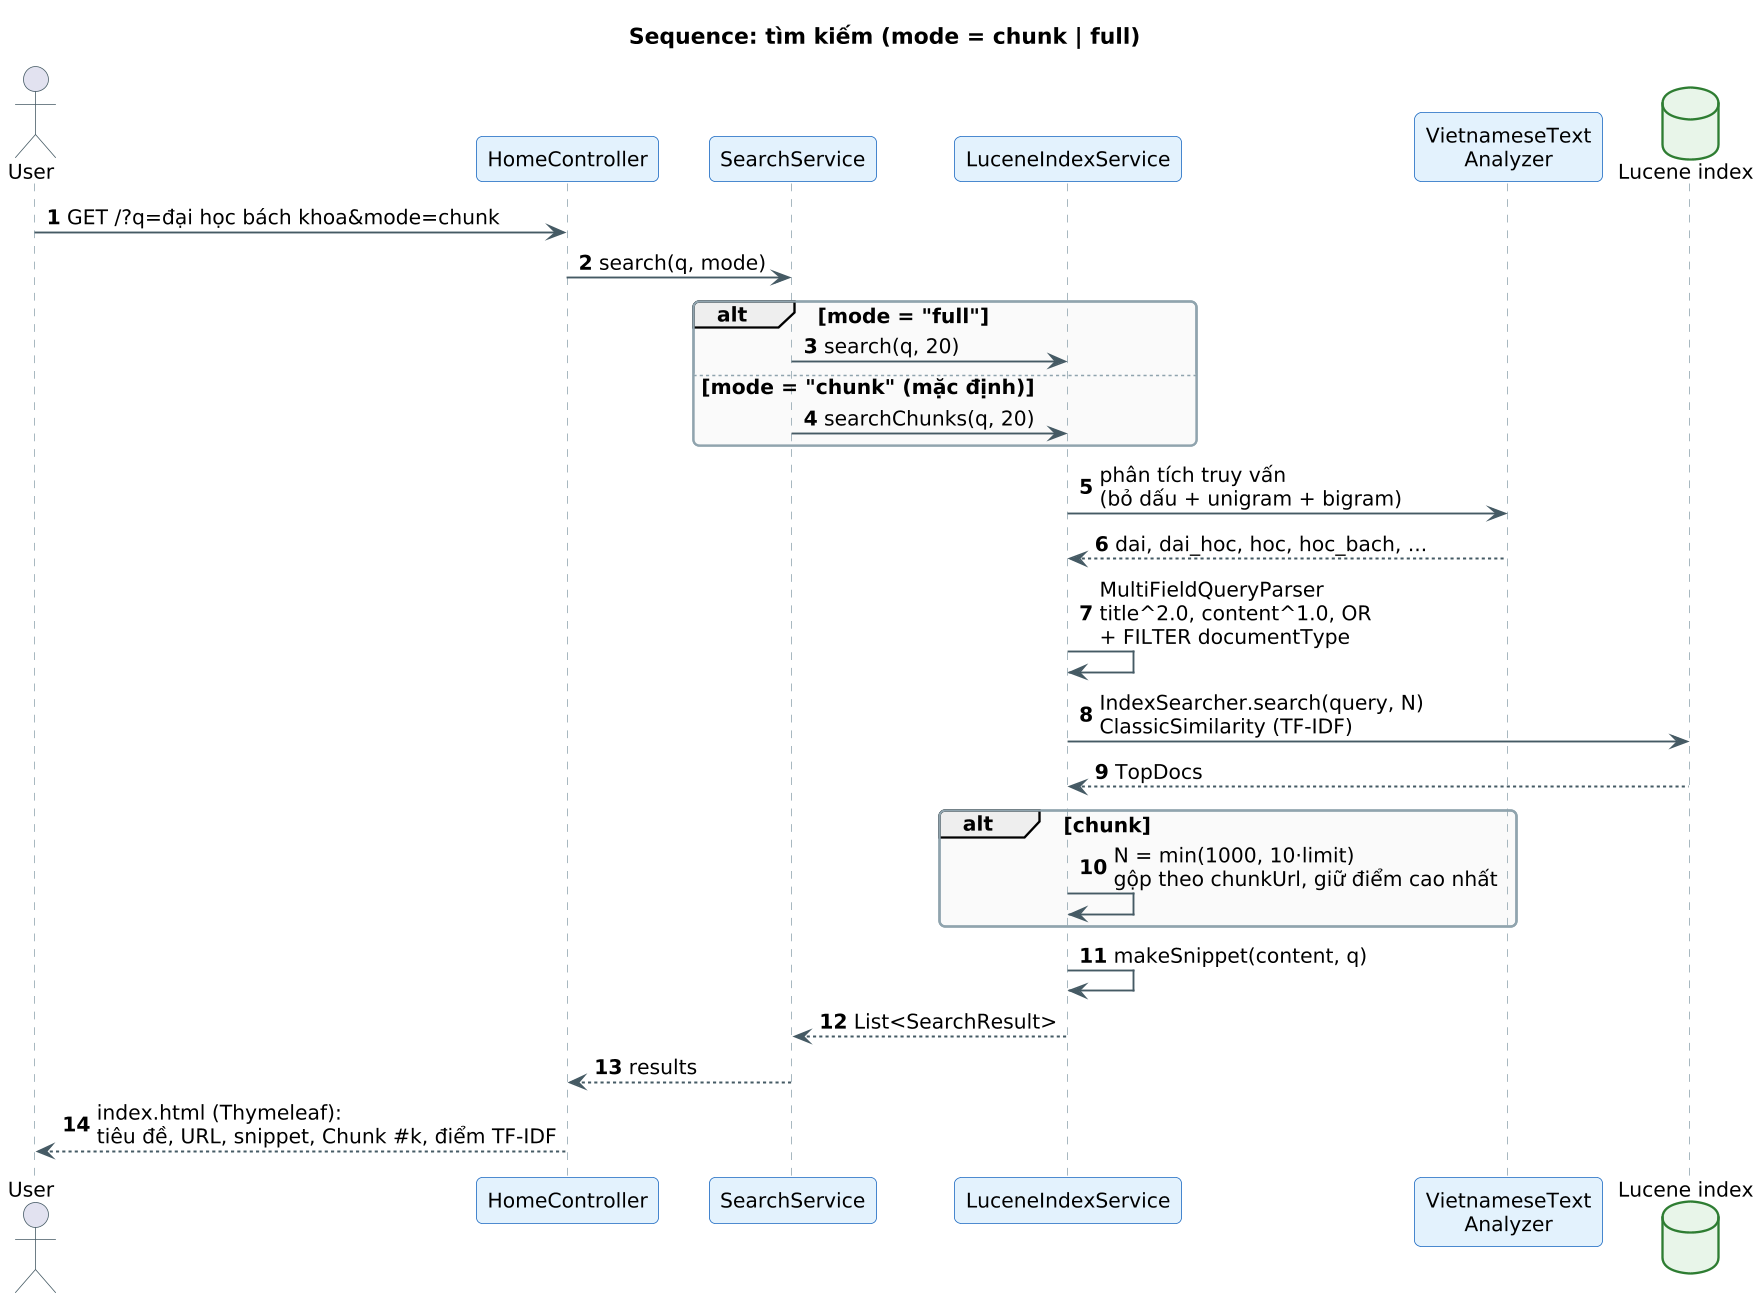

The diagram above was rendered by PlantUML. Its source (embedded in the PNG):
@startuml 04_sequence_search
!include style.iuml
title Sequence: tìm kiếm (mode = chunk | full)
autonumber
actor User
participant "HomeController" as H
participant "SearchService" as S
participant "LuceneIndexService" as L
participant "VietnameseText\nAnalyzer" as A
database "Lucene index" as I

User -> H : GET /?q=đại học bách khoa&mode=chunk
H -> S : search(q, mode)
alt mode = "full"
  S -> L : search(q, 20)
else mode = "chunk" (mặc định)
  S -> L : searchChunks(q, 20)
end
L -> A : phân tích truy vấn\n(bỏ dấu + unigram + bigram)
A --> L : dai, dai_hoc, hoc, hoc_bach, ...
L -> L : MultiFieldQueryParser\ntitle^2.0, content^1.0, OR\n+ FILTER documentType
L -> I : IndexSearcher.search(query, N)\nClassicSimilarity (TF-IDF)
I --> L : TopDocs
alt chunk
  L -> L : N = min(1000, 10·limit)\ngộp theo chunkUrl, giữ điểm cao nhất
end
L -> L : makeSnippet(content, q)
L --> S : List<SearchResult>
S --> H : results
H --> User : index.html (Thymeleaf):\ntiêu đề, URL, snippet, Chunk #k, điểm TF-IDF
@enduml